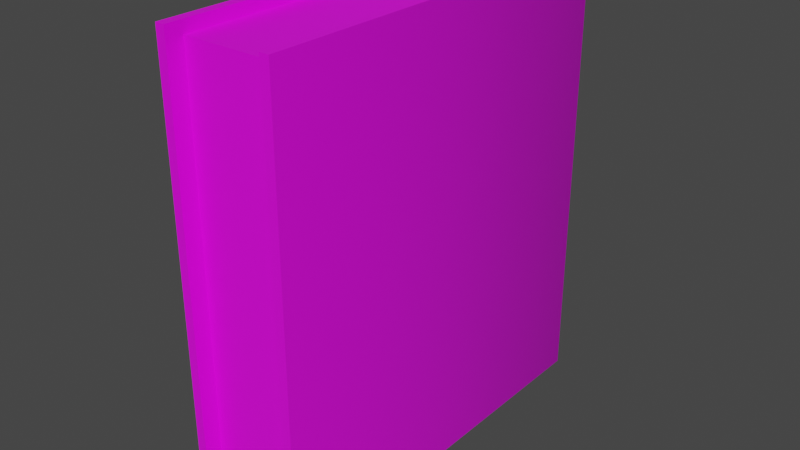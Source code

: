 # Source: Book.blend  (saved by Blender 2.80.75; exported with 4.5.12 LTS)
import bpy
from mathutils import Matrix  # noqa: F401  (used for matrix-valued properties, if any)

bpy.ops.wm.read_factory_settings(use_empty=True)
scene = bpy.context.scene
scene.name = 'Scene'

# ---- collections
col_collection = bpy.data.collections.new('Collection'); scene.collection.children.link(col_collection)

# ---- images (referenced by path relative to the original .blend; pixels are not part of the script)
import os
ASSET_DIR = os.environ.get("B2B_ASSET_DIR", "")  # directory of the original .blend (textures are referenced by path, not embedded)
HERE = os.path.dirname(os.path.abspath(__file__))  # packed textures are extracted next to this script under _unpacked/

def load_image(name, relpath, width, height, colorspace="sRGB"):
    """Load a texture the original file referenced (path relative to the .blend, or extracted next to this script)."""
    p = next((c for c in (os.path.join(HERE, relpath), os.path.join(ASSET_DIR, relpath)) if relpath and os.path.exists(c)), "")
    if p:
        img = bpy.data.images.load(p, check_existing=True)
        img.name = name
    else:  # same state as the original file: an image datablock whose file is absent (Cycles renders it pink)
        img = bpy.data.images.new(name, width, height)
        img.source = "FILE"
        img.filepath = "//" + (relpath or name)
    img.colorspace_settings.name = colorspace
    return img
img_booktexture_png = load_image('BookTexture.png', 'BookTexture.png', 1024, 1024, 'sRGB')

# ---- materials (node trees are filled in below, after node groups)
mat_bookmaterial = bpy.data.materials.new('BookMaterial')
mat_bookmaterial.use_transparent_shadow = False

# ---- node groups
ng_auto_smooth = bpy.data.node_groups.new('Auto Smooth', 'GeometryNodeTree')
_s = ng_auto_smooth.interface.new_socket(name='Geometry', in_out='OUTPUT', socket_type='NodeSocketGeometry')
_s = ng_auto_smooth.interface.new_socket(name='Geometry', in_out='INPUT', socket_type='NodeSocketGeometry')
_s = ng_auto_smooth.interface.new_socket(name='Angle', in_out='INPUT', socket_type='NodeSocketFloat')
_s.subtype = 'ANGLE'
_s.min_value = 0.0
_s.max_value = 3.142
ng_auto_smooth.is_modifier = True
_N = ng_auto_smooth.nodes; _L = ng_auto_smooth.links
n0 = _N.new('NodeGroupOutput'); n0.name = 'Group Output'; n0.location = (480, -100)
n1 = _N.new('NodeGroupInput'); n1.name = 'Group Input'; n1.location = (-420, -300)
n2 = _N.new('NodeGroupInput'); n2.name = 'Group Input.001'; n2.location = (-60, -100)
n3 = _N.new('GeometryNodeSetShadeSmooth'); n3.name = 'Set Shade Smooth'; n3.location = (120, -100)
n3.domain = 'EDGE'
n4 = _N.new('GeometryNodeSetShadeSmooth'); n4.name = 'Set Shade Smooth.001'; n4.location = (300, -100)
n5 = _N.new('GeometryNodeInputMeshEdgeAngle'); n5.name = 'Edge Angle'; n5.location = (-420, -220)
n6 = _N.new('GeometryNodeInputEdgeSmooth'); n6.name = 'Is Edge Smooth'; n6.location = (-60, -160)
n7 = _N.new('GeometryNodeInputShadeSmooth'); n7.name = 'Is Face Smooth'; n7.location = (-240, -340)
n8 = _N.new('FunctionNodeBooleanMath'); n8.name = 'Boolean Math'; n8.location = (-60, -220)
n9 = _N.new('FunctionNodeCompare'); n9.name = 'Compare'; n9.location = (-240, -180)
n9.operation = 'LESS_EQUAL'
_L.new(n5.outputs[0], n9.inputs[0])
_L.new(n4.outputs[0], n0.inputs[0])
_L.new(n1.outputs[1], n9.inputs[1])
_L.new(n9.outputs[0], n8.inputs[0])
_L.new(n7.outputs[0], n8.inputs[1])
_L.new(n2.outputs[0], n3.inputs[0])
_L.new(n6.outputs[0], n3.inputs[1])
_L.new(n3.outputs[0], n4.inputs[0])
_L.new(n8.outputs[0], n3.inputs[2])
n0.is_active_output = True

# ---- material node trees
mat_bookmaterial.use_nodes = True; mat_bookmaterial.node_tree.nodes.clear()
_N = mat_bookmaterial.node_tree.nodes; _L = mat_bookmaterial.node_tree.links
n0 = _N.new('ShaderNodeOutputMaterial'); n0.name = 'Material Output'; n0.location = (300, 300)
n1 = _N.new('ShaderNodeBsdfPrincipled'); n1.name = 'Principled BSDF'; n1.location = (10, 300)
n1.distribution = 'GGX'
n1.subsurface_method = 'BURLEY'
n1.inputs[3].default_value = 1.45
n1.inputs[27].default_value = (0.0, 0.0, 0.0, 1.0)
n1.inputs[28].default_value = 1.0
n2 = _N.new('ShaderNodeTexImage'); n2.name = 'Image Texture'; n2.location = (-315, 258)
n2.image = img_booktexture_png
_L.new(n1.outputs[0], n0.inputs[0])
_L.new(n2.outputs[0], n1.inputs[0])
n0.is_active_output = True

# ---- world
world_world = bpy.data.worlds.new('World'); scene.world = world_world
world_world.use_nodes = True; world_world.node_tree.nodes.clear()
_N = world_world.node_tree.nodes; _L = world_world.node_tree.links
n0 = _N.new('ShaderNodeOutputWorld'); n0.name = 'World Output'; n0.location = (300, 300)
n1 = _N.new('ShaderNodeBackground'); n1.name = 'Background'; n1.location = (10, 300)
n1.inputs[0].default_value = (0.05088, 0.05088, 0.05088, 1.0)
_L.new(n1.outputs[0], n0.inputs[0])
n0.is_active_output = True
world_world.color = (0.05088, 0.05088, 0.05088)
world_world.use_sun_shadow = False
world_world.sun_shadow_jitter_overblur = 0.0

# ---- meshes
me_cube = bpy.data.meshes.new('Cube')
me_cube.from_pydata([(0.7636, 2.539, -2.972), (0.7636, -2.539, -2.972), (0.6407, 2.539, -2.972), (0.6407, -2.539, -2.972), (0.6407, -2.539, -2.795), (0.6407, -2.539, 2.795), (0.6407, 2.539, -2.795), (0.6407, 2.539, 2.795), (0.7636, -2.539, -2.795), (0.7636, -2.539, 2.795), (0.7636, 2.539, -2.795), (0.7636, 2.539, 2.795), (0.7636, 2.539, 2.951), (0.7636, -2.539, 2.951), (0.0, -2.539, -2.795), (0.0, -2.539, 2.795), (0.0, 2.539, 2.795), (0.712, 2.588, -2.972), (0.0, 2.539, -2.795), (0.6407, -2.539, 2.951), (0.7636, -2.762, -2.972), (0.6407, -2.762, -2.972), (0.6407, -2.762, -2.795), (0.6407, -2.762, 2.795), (0.7636, -2.762, -2.795), (0.7636, -2.762, 2.795), (0.7636, -2.762, 2.951), (0.6407, -2.762, 2.951), (0.6407, 2.618, -2.795), (0.6407, 2.618, 2.795), (0.0, 2.618, 2.795), (0.0, 2.618, -2.795), (0.6407, 2.539, 2.951), (0.0, 2.539, 2.951), (0.6407, 2.618, 2.951), (0.0, 2.618, 2.951), (0.712, 2.588, -2.795), (0.0, 2.539, -2.972), (0.6407, 2.618, -2.972), (0.0, 2.618, -2.972), (0.712, 2.588, 2.795), (0.712, 2.588, 2.951)], [], [(9, 11, 12, 13), (36, 10, 0, 17), (7, 5, 19, 32), (3, 1, 20, 21), (18, 6, 4, 14), (2, 38, 17, 0), (10, 11, 9, 8), (34, 32, 12, 41), (1, 8, 24, 20), (8, 9, 25, 24), (7, 16, 15, 5), (3, 2, 0, 1), (4, 5, 15, 14), (32, 19, 13, 12), (10, 8, 1, 0), (4, 6, 2, 3), (10, 36, 40, 11), (23, 25, 26, 27), (23, 22, 24, 25), (24, 22, 21, 20), (9, 13, 26, 25), (13, 19, 27, 26), (5, 4, 22, 23), (4, 3, 21, 22), (19, 5, 23, 27), (31, 30, 29, 28), (6, 18, 37, 2), (29, 30, 35, 34), (33, 32, 34, 35), (40, 29, 34, 41), (16, 7, 32, 33), (2, 37, 39, 38), (36, 28, 29, 40), (31, 28, 38, 39), (11, 40, 41, 12), (28, 36, 17, 38)])
me_cube.polygons.foreach_set('use_smooth', [True] * 36)
_uv = me_cube.uv_layers.new(name='UVMap')
_uv.uv.foreach_set('vector', [0.09724, 0.5364, 0.3214, 0.5995, 0.3203, 0.6082, 0.09551, 0.5433, 0.3269, 0.2648, 0.3231, 0.2653, 0.3217, 0.2557, 0.3247, 0.2547, 0.3209, 0.6263, 0.07673, 0.5546, 0.09146, 0.5498, 0.3232, 0.6164, 0.1116, 0.3076, 0.115, 0.3123, 0.1106, 0.3166, 0.1095, 0.3151, 0.8472, 0.6761, 0.8333, 0.6761, 0.8333, 0.541, 0.8472, 0.541, 0.3248, 0.248, 0.3282, 0.2529, 0.3247, 0.2547, 0.3217, 0.2557, 0.3231, 0.2653, 0.3214, 0.5995, 0.09724, 0.5364, 0.1169, 0.3206, 0.327, 0.6114, 0.3232, 0.6164, 0.3203, 0.6082, 0.3233, 0.6094, 0.115, 0.3123, 0.1169, 0.3206, 0.1093, 0.3208, 0.1106, 0.3166, 0.1169, 0.3206, 0.09724, 0.5364, 0.0904, 0.5342, 0.1093, 0.3208, 0.8333, 0.2573, 0.8472, 0.2573, 0.8472, 0.3923, 0.8333, 0.3923, 0.1116, 0.3076, 0.3248, 0.248, 0.3217, 0.2557, 0.115, 0.3123, 0.8333, 0.541, 0.8333, 0.3923, 0.8472, 0.3923, 0.8472, 0.541, 0.3232, 0.6164, 0.09146, 0.5498, 0.09551, 0.5433, 0.3203, 0.6082, 0.3231, 0.2653, 0.1169, 0.3206, 0.115, 0.3123, 0.3217, 0.2557, 0.09959, 0.3016, 0.3225, 0.2377, 0.3248, 0.248, 0.1116, 0.3076, 0.3231, 0.2653, 0.3269, 0.2648, 0.3255, 0.6, 0.3214, 0.5995, 0.08611, 0.5356, 0.0904, 0.5342, 0.09062, 0.539, 0.0888, 0.5396, 0.08611, 0.5356, 0.1053, 0.3184, 0.1093, 0.3208, 0.0904, 0.5342, 0.1093, 0.3208, 0.1053, 0.3184, 0.1095, 0.3151, 0.1106, 0.3166, 0.09724, 0.5364, 0.09551, 0.5433, 0.09062, 0.539, 0.0904, 0.5342, 0.09551, 0.5433, 0.09146, 0.5498, 0.0888, 0.5396, 0.09062, 0.539, 0.07673, 0.5546, 0.09959, 0.3016, 0.1053, 0.3184, 0.08611, 0.5356, 0.09959, 0.3016, 0.1116, 0.3076, 0.1095, 0.3151, 0.1053, 0.3184, 0.09146, 0.5498, 0.07673, 0.5546, 0.08611, 0.5356, 0.0888, 0.5396, 0.365, 0.2508, 0.365, 0.6158, 0.33, 0.6011, 0.3312, 0.2639, 0.3225, 0.2377, 0.3574, 0.2232, 0.3602, 0.233, 0.3248, 0.248, 0.33, 0.6011, 0.365, 0.6158, 0.3616, 0.6273, 0.327, 0.6114, 0.3603, 0.6318, 0.3232, 0.6164, 0.327, 0.6114, 0.3616, 0.6273, 0.3255, 0.6, 0.33, 0.6011, 0.327, 0.6114, 0.3233, 0.6094, 0.3571, 0.6425, 0.3209, 0.6263, 0.3232, 0.6164, 0.3603, 0.6318, 0.3248, 0.248, 0.3602, 0.233, 0.3618, 0.2385, 0.3282, 0.2529, 0.3269, 0.2648, 0.3312, 0.2639, 0.33, 0.6011, 0.3255, 0.6, 0.365, 0.2508, 0.3312, 0.2639, 0.3282, 0.2529, 0.3618, 0.2385, 0.3214, 0.5995, 0.3255, 0.6, 0.3233, 0.6094, 0.3203, 0.6082, 0.3312, 0.2639, 0.3269, 0.2648, 0.3247, 0.2547, 0.3282, 0.2529])
me_cube.materials.append(mat_bookmaterial)
me_cube.use_remesh_preserve_volume = False
me_cube.use_remesh_preserve_attributes = False
me_cube.use_mirror_vertex_groups = False
me_cube.update()

# ---- objects
ob_book = bpy.data.objects.new('Book', me_cube)

# ---- transforms, parenting, visibility, modifiers, constraints
ob_book.location = (0.0, 0.0, 0.0)
ob_book.lineart.crease_threshold = 0.0
_m = ob_book.modifiers.new('Mirror', 'MIRROR')
_m.use_clip = True
_m = ob_book.modifiers.new('Decimate', 'DECIMATE')
_m.decimate_type = 'DISSOLVE'
_m = ob_book.modifiers.new('Auto Smooth', 'NODES')
_m.node_group = ng_auto_smooth
_gi = [s.identifier for s in ng_auto_smooth.interface.items_tree if s.item_type == 'SOCKET' and s.in_out == 'INPUT']
_m[_gi[1]] = 1.047  # Angle

# ---- collection membership
col_collection.objects.link(ob_book)

# ---- scene / render settings (as saved in the file)
scene.frame_start = 1; scene.frame_end = 250; scene.frame_set(0)
scene.render.engine = 'BLENDER_EEVEE_NEXT'
scene.cycles.use_denoising = False
scene.cycles.samples = 128
scene.cycles.sampling_pattern = 'TABULATED_SOBOL'
scene.cycles.use_adaptive_sampling = False
scene.cycles.use_light_tree = False
scene.view_settings.view_transform = 'Filmic'
bpy.context.view_layer.update()

# ---- added for rendering (the .blend has no active camera and no usable light): camera, sun
cam_auto = bpy.data.cameras.new('AutoCamera')
cam_auto.lens = 50.0
cam_auto.sensor_width = 36.0
cam_auto.clip_end = 1000.0
ob_auto_camera = bpy.data.objects.new('AutoCamera', cam_auto)
scene.collection.objects.link(ob_auto_camera)
ob_auto_camera.location = (7.53691, -9.1167, 6.01879)
ob_auto_camera.rotation_euler = (1.09748, -7.21219e-08, 0.694738)
scene.camera = ob_auto_camera
light_auto_sun = bpy.data.lights.new('AutoSun', 'SUN')
light_auto_sun.energy = 3.0
light_auto_sun.angle = 0.0523599
ob_auto_sun = bpy.data.objects.new('AutoSun', light_auto_sun)
scene.collection.objects.link(ob_auto_sun)
ob_auto_sun.rotation_euler = (0.872665, 0.174533, 0.523599)
bpy.context.view_layer.update()
